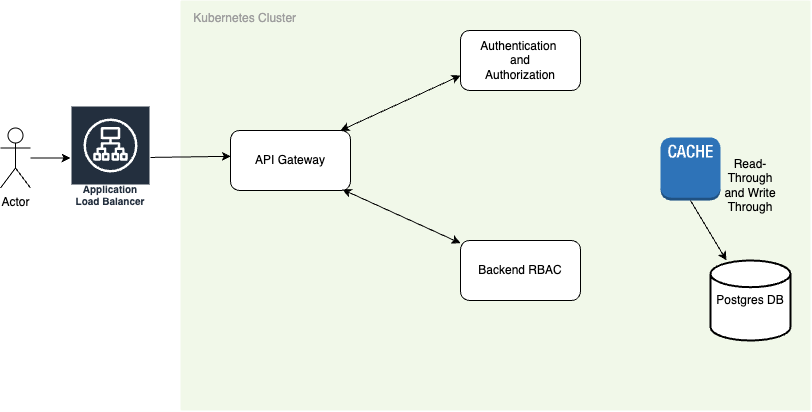

The diagram above was exported from draw.io. Its source (the exported page's mxGraphModel, read from the mxfile embedded in the PNG):
<mxGraphModel dx="1430" dy="819" grid="1" gridSize="10" guides="1" tooltips="1" connect="1" arrows="1" fold="1" page="1" pageScale="1" pageWidth="850" pageHeight="1100" math="0" shadow="0">
  <root>
    <mxCell id="0" />
    <mxCell id="1" parent="0" />
    <mxCell id="fJLDavHS5Ktx0t2rpuin-1" value="Actor" style="shape=umlActor;verticalLabelPosition=bottom;verticalAlign=top;html=1;outlineConnect=0;" parent="1" vertex="1">
      <mxGeometry x="10" y="217.5" width="30" height="60" as="geometry" />
    </mxCell>
    <mxCell id="fJLDavHS5Ktx0t2rpuin-3" value="&amp;nbsp;Kubernetes Cluster" style="sketch=0;points=[[0,0,0],[0.25,0,0],[0.5,0,0],[0.75,0,0],[1,0,0],[1,0.25,0],[1,0.5,0],[1,0.75,0],[1,1,0],[0.75,1,0],[0.5,1,0],[0.25,1,0],[0,1,0],[0,0.75,0],[0,0.5,0],[0,0.25,0]];rounded=1;absoluteArcSize=1;arcSize=2;html=1;strokeColor=none;gradientColor=none;shadow=0;dashed=0;fontSize=12;fontColor=#9E9E9E;align=left;verticalAlign=top;spacing=10;spacingTop=-4;whiteSpace=wrap;fillColor=#F1F8E9;" parent="1" vertex="1">
      <mxGeometry x="190" y="90" width="630" height="410" as="geometry" />
    </mxCell>
    <mxCell id="fJLDavHS5Ktx0t2rpuin-4" value="API Gateway" style="rounded=1;whiteSpace=wrap;html=1;" parent="1" vertex="1">
      <mxGeometry x="240" y="220" width="120" height="60" as="geometry" />
    </mxCell>
    <mxCell id="fJLDavHS5Ktx0t2rpuin-5" value="" style="endArrow=classic;html=1;rounded=0;" parent="1" source="fJLDavHS5Ktx0t2rpuin-1" target="JACgtxdN1ShS_JI6KFw0-13" edge="1">
      <mxGeometry width="50" height="50" relative="1" as="geometry">
        <mxPoint x="80" y="270" as="sourcePoint" />
        <mxPoint x="130" y="220" as="targetPoint" />
      </mxGeometry>
    </mxCell>
    <mxCell id="JACgtxdN1ShS_JI6KFw0-1" value="Authentication&amp;nbsp;&lt;br&gt;and&lt;br&gt;Authorization" style="rounded=1;whiteSpace=wrap;html=1;" vertex="1" parent="1">
      <mxGeometry x="470" y="120" width="120" height="60" as="geometry" />
    </mxCell>
    <mxCell id="JACgtxdN1ShS_JI6KFw0-2" value="" style="endArrow=classic;startArrow=classic;html=1;rounded=0;entryX=0;entryY=0.75;entryDx=0;entryDy=0;" edge="1" parent="1" target="JACgtxdN1ShS_JI6KFw0-1">
      <mxGeometry width="50" height="50" relative="1" as="geometry">
        <mxPoint x="350" y="220" as="sourcePoint" />
        <mxPoint x="400" y="170" as="targetPoint" />
      </mxGeometry>
    </mxCell>
    <mxCell id="JACgtxdN1ShS_JI6KFw0-3" value="Backend RBAC" style="rounded=1;whiteSpace=wrap;html=1;" vertex="1" parent="1">
      <mxGeometry x="470" y="330" width="120" height="60" as="geometry" />
    </mxCell>
    <mxCell id="JACgtxdN1ShS_JI6KFw0-4" value="" style="endArrow=classic;startArrow=classic;html=1;rounded=0;exitX=0.933;exitY=0.983;exitDx=0;exitDy=0;exitPerimeter=0;" edge="1" parent="1" source="fJLDavHS5Ktx0t2rpuin-4" target="JACgtxdN1ShS_JI6KFw0-3">
      <mxGeometry width="50" height="50" relative="1" as="geometry">
        <mxPoint x="340" y="270" as="sourcePoint" />
        <mxPoint x="390" y="220" as="targetPoint" />
      </mxGeometry>
    </mxCell>
    <mxCell id="JACgtxdN1ShS_JI6KFw0-5" value="" style="outlineConnect=0;dashed=0;verticalLabelPosition=bottom;verticalAlign=top;align=center;html=1;shape=mxgraph.aws3.cache_node;fillColor=#2E73B8;gradientColor=none;" vertex="1" parent="1">
      <mxGeometry x="670" y="227" width="60" height="63" as="geometry" />
    </mxCell>
    <mxCell id="JACgtxdN1ShS_JI6KFw0-6" value="Postgres DB" style="strokeWidth=2;html=1;shape=mxgraph.flowchart.database;whiteSpace=wrap;" vertex="1" parent="1">
      <mxGeometry x="720" y="350" width="80" height="80" as="geometry" />
    </mxCell>
    <mxCell id="JACgtxdN1ShS_JI6KFw0-10" value="" style="endArrow=classic;html=1;rounded=0;exitX=0.5;exitY=1;exitDx=0;exitDy=0;exitPerimeter=0;" edge="1" parent="1" source="JACgtxdN1ShS_JI6KFw0-5" target="JACgtxdN1ShS_JI6KFw0-6">
      <mxGeometry width="50" height="50" relative="1" as="geometry">
        <mxPoint x="700" y="260" as="sourcePoint" />
        <mxPoint x="750" y="210" as="targetPoint" />
      </mxGeometry>
    </mxCell>
    <mxCell id="JACgtxdN1ShS_JI6KFw0-11" value="Read-Through and Write Through" style="text;html=1;strokeColor=none;fillColor=none;align=center;verticalAlign=middle;whiteSpace=wrap;rounded=0;" vertex="1" parent="1">
      <mxGeometry x="730" y="260" width="60" height="30" as="geometry" />
    </mxCell>
    <mxCell id="JACgtxdN1ShS_JI6KFw0-13" value="Application Load Balancer" style="sketch=0;outlineConnect=0;fontColor=#232F3E;gradientColor=none;strokeColor=#ffffff;fillColor=#232F3E;dashed=0;verticalLabelPosition=middle;verticalAlign=bottom;align=center;html=1;whiteSpace=wrap;fontSize=10;fontStyle=1;spacing=3;shape=mxgraph.aws4.productIcon;prIcon=mxgraph.aws4.application_load_balancer;" vertex="1" parent="1">
      <mxGeometry x="80" y="195" width="80" height="105" as="geometry" />
    </mxCell>
    <mxCell id="JACgtxdN1ShS_JI6KFw0-14" value="" style="endArrow=classic;html=1;rounded=0;entryX=0.003;entryY=0.43;entryDx=0;entryDy=0;entryPerimeter=0;" edge="1" parent="1" source="JACgtxdN1ShS_JI6KFw0-13" target="fJLDavHS5Ktx0t2rpuin-4">
      <mxGeometry width="50" height="50" relative="1" as="geometry">
        <mxPoint x="200" y="290" as="sourcePoint" />
        <mxPoint x="250" y="240" as="targetPoint" />
      </mxGeometry>
    </mxCell>
  </root>
</mxGraphModel>